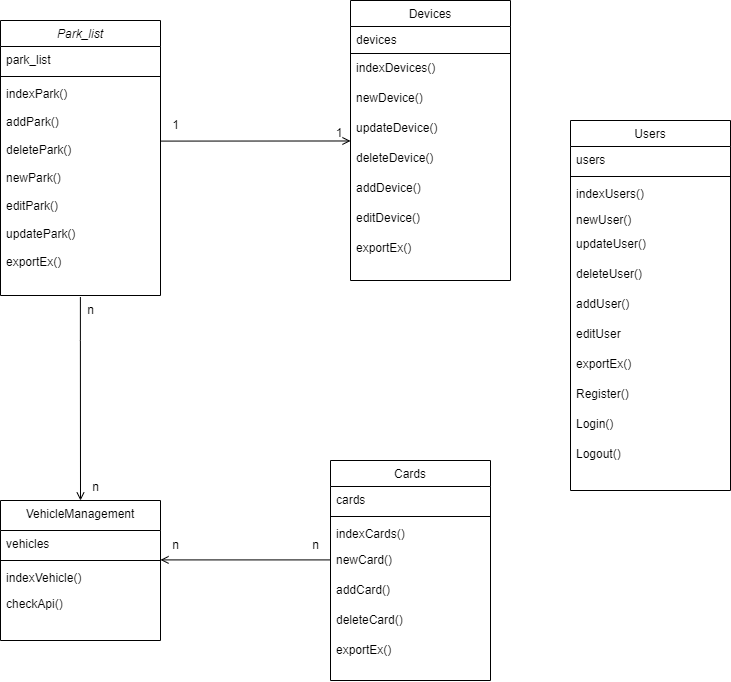

The diagram above was exported from draw.io. Its source (the exported page's mxGraphModel, read from the mxfile embedded in the PNG):
<mxGraphModel dx="926" dy="509" grid="1" gridSize="10" guides="1" tooltips="1" connect="1" arrows="1" fold="1" page="1" pageScale="1" pageWidth="827" pageHeight="1169" math="0" shadow="0">
  <root>
    <mxCell id="WIyWlLk6GJQsqaUBKTNV-0" />
    <mxCell id="WIyWlLk6GJQsqaUBKTNV-1" parent="WIyWlLk6GJQsqaUBKTNV-0" />
    <mxCell id="zkfFHV4jXpPFQw0GAbJ--0" value="Park_list&#10;" style="swimlane;fontStyle=2;align=center;verticalAlign=top;childLayout=stackLayout;horizontal=1;startSize=26;horizontalStack=0;resizeParent=1;resizeLast=0;collapsible=1;marginBottom=0;rounded=0;shadow=0;strokeWidth=1;" parent="WIyWlLk6GJQsqaUBKTNV-1" vertex="1">
      <mxGeometry x="50" y="140" width="160" height="275" as="geometry">
        <mxRectangle x="230" y="140" width="160" height="26" as="alternateBounds" />
      </mxGeometry>
    </mxCell>
    <mxCell id="zkfFHV4jXpPFQw0GAbJ--1" value="park_list" style="text;align=left;verticalAlign=top;spacingLeft=4;spacingRight=4;overflow=hidden;rotatable=0;points=[[0,0.5],[1,0.5]];portConstraint=eastwest;" parent="zkfFHV4jXpPFQw0GAbJ--0" vertex="1">
      <mxGeometry y="26" width="160" height="26" as="geometry" />
    </mxCell>
    <mxCell id="zkfFHV4jXpPFQw0GAbJ--4" value="" style="line;html=1;strokeWidth=1;align=left;verticalAlign=middle;spacingTop=-1;spacingLeft=3;spacingRight=3;rotatable=0;labelPosition=right;points=[];portConstraint=eastwest;" parent="zkfFHV4jXpPFQw0GAbJ--0" vertex="1">
      <mxGeometry y="52" width="160" height="8" as="geometry" />
    </mxCell>
    <mxCell id="zkfFHV4jXpPFQw0GAbJ--5" value="indexPark()" style="text;align=left;verticalAlign=top;spacingLeft=4;spacingRight=4;overflow=hidden;rotatable=0;points=[[0,0.5],[1,0.5]];portConstraint=eastwest;" parent="zkfFHV4jXpPFQw0GAbJ--0" vertex="1">
      <mxGeometry y="60" width="160" height="28" as="geometry" />
    </mxCell>
    <mxCell id="NoQ1JeWdWEFr0QY0_rCW-68" value="addPark()" style="text;align=left;verticalAlign=top;spacingLeft=4;spacingRight=4;overflow=hidden;rotatable=0;points=[[0,0.5],[1,0.5]];portConstraint=eastwest;" parent="zkfFHV4jXpPFQw0GAbJ--0" vertex="1">
      <mxGeometry y="88" width="160" height="28" as="geometry" />
    </mxCell>
    <mxCell id="NoQ1JeWdWEFr0QY0_rCW-67" value="deletePark()" style="text;align=left;verticalAlign=top;spacingLeft=4;spacingRight=4;overflow=hidden;rotatable=0;points=[[0,0.5],[1,0.5]];portConstraint=eastwest;" parent="zkfFHV4jXpPFQw0GAbJ--0" vertex="1">
      <mxGeometry y="116" width="160" height="28" as="geometry" />
    </mxCell>
    <mxCell id="NoQ1JeWdWEFr0QY0_rCW-69" value="newPark()" style="text;align=left;verticalAlign=top;spacingLeft=4;spacingRight=4;overflow=hidden;rotatable=0;points=[[0,0.5],[1,0.5]];portConstraint=eastwest;" parent="zkfFHV4jXpPFQw0GAbJ--0" vertex="1">
      <mxGeometry y="144" width="160" height="28" as="geometry" />
    </mxCell>
    <mxCell id="NoQ1JeWdWEFr0QY0_rCW-71" value="editPark()" style="text;align=left;verticalAlign=top;spacingLeft=4;spacingRight=4;overflow=hidden;rotatable=0;points=[[0,0.5],[1,0.5]];portConstraint=eastwest;" parent="zkfFHV4jXpPFQw0GAbJ--0" vertex="1">
      <mxGeometry y="172" width="160" height="28" as="geometry" />
    </mxCell>
    <mxCell id="ihFHn709t3iuf7GCMV_n-0" value="updatePark()" style="text;align=left;verticalAlign=top;spacingLeft=4;spacingRight=4;overflow=hidden;rotatable=0;points=[[0,0.5],[1,0.5]];portConstraint=eastwest;" vertex="1" parent="zkfFHV4jXpPFQw0GAbJ--0">
      <mxGeometry y="200" width="160" height="28" as="geometry" />
    </mxCell>
    <mxCell id="ihFHn709t3iuf7GCMV_n-1" value="exportEx()" style="text;align=left;verticalAlign=top;spacingLeft=4;spacingRight=4;overflow=hidden;rotatable=0;points=[[0,0.5],[1,0.5]];portConstraint=eastwest;" vertex="1" parent="zkfFHV4jXpPFQw0GAbJ--0">
      <mxGeometry y="228" width="160" height="28" as="geometry" />
    </mxCell>
    <mxCell id="zkfFHV4jXpPFQw0GAbJ--6" value="Users" style="swimlane;fontStyle=0;align=center;verticalAlign=top;childLayout=stackLayout;horizontal=1;startSize=26;horizontalStack=0;resizeParent=1;resizeLast=0;collapsible=1;marginBottom=0;rounded=0;shadow=0;strokeWidth=1;" parent="WIyWlLk6GJQsqaUBKTNV-1" vertex="1">
      <mxGeometry x="620" y="240" width="160" height="370" as="geometry">
        <mxRectangle x="130" y="380" width="160" height="26" as="alternateBounds" />
      </mxGeometry>
    </mxCell>
    <mxCell id="zkfFHV4jXpPFQw0GAbJ--7" value="users" style="text;align=left;verticalAlign=top;spacingLeft=4;spacingRight=4;overflow=hidden;rotatable=0;points=[[0,0.5],[1,0.5]];portConstraint=eastwest;" parent="zkfFHV4jXpPFQw0GAbJ--6" vertex="1">
      <mxGeometry y="26" width="160" height="26" as="geometry" />
    </mxCell>
    <mxCell id="zkfFHV4jXpPFQw0GAbJ--9" value="" style="line;html=1;strokeWidth=1;align=left;verticalAlign=middle;spacingTop=-1;spacingLeft=3;spacingRight=3;rotatable=0;labelPosition=right;points=[];portConstraint=eastwest;" parent="zkfFHV4jXpPFQw0GAbJ--6" vertex="1">
      <mxGeometry y="52" width="160" height="8" as="geometry" />
    </mxCell>
    <mxCell id="zkfFHV4jXpPFQw0GAbJ--10" value="indexUsers()" style="text;align=left;verticalAlign=top;spacingLeft=4;spacingRight=4;overflow=hidden;rotatable=0;points=[[0,0.5],[1,0.5]];portConstraint=eastwest;fontStyle=0" parent="zkfFHV4jXpPFQw0GAbJ--6" vertex="1">
      <mxGeometry y="60" width="160" height="26" as="geometry" />
    </mxCell>
    <mxCell id="zkfFHV4jXpPFQw0GAbJ--11" value="newUser()" style="text;align=left;verticalAlign=top;spacingLeft=4;spacingRight=4;overflow=hidden;rotatable=0;points=[[0,0.5],[1,0.5]];portConstraint=eastwest;" parent="zkfFHV4jXpPFQw0GAbJ--6" vertex="1">
      <mxGeometry y="86" width="160" height="24" as="geometry" />
    </mxCell>
    <mxCell id="NoQ1JeWdWEFr0QY0_rCW-61" value="updateUser()" style="text;align=left;verticalAlign=top;spacingLeft=4;spacingRight=4;overflow=hidden;rotatable=0;points=[[0,0.5],[1,0.5]];portConstraint=eastwest;" parent="zkfFHV4jXpPFQw0GAbJ--6" vertex="1">
      <mxGeometry y="110" width="160" height="30" as="geometry" />
    </mxCell>
    <mxCell id="NoQ1JeWdWEFr0QY0_rCW-62" value="deleteUser()" style="text;align=left;verticalAlign=top;spacingLeft=4;spacingRight=4;overflow=hidden;rotatable=0;points=[[0,0.5],[1,0.5]];portConstraint=eastwest;" parent="zkfFHV4jXpPFQw0GAbJ--6" vertex="1">
      <mxGeometry y="140" width="160" height="30" as="geometry" />
    </mxCell>
    <mxCell id="NoQ1JeWdWEFr0QY0_rCW-64" value="addUser()" style="text;align=left;verticalAlign=top;spacingLeft=4;spacingRight=4;overflow=hidden;rotatable=0;points=[[0,0.5],[1,0.5]];portConstraint=eastwest;" parent="zkfFHV4jXpPFQw0GAbJ--6" vertex="1">
      <mxGeometry y="170" width="160" height="30" as="geometry" />
    </mxCell>
    <mxCell id="NoQ1JeWdWEFr0QY0_rCW-90" value="editUser" style="text;align=left;verticalAlign=top;spacingLeft=4;spacingRight=4;overflow=hidden;rotatable=0;points=[[0,0.5],[1,0.5]];portConstraint=eastwest;" parent="zkfFHV4jXpPFQw0GAbJ--6" vertex="1">
      <mxGeometry y="200" width="160" height="30" as="geometry" />
    </mxCell>
    <mxCell id="ihFHn709t3iuf7GCMV_n-3" value="exportEx()" style="text;align=left;verticalAlign=top;spacingLeft=4;spacingRight=4;overflow=hidden;rotatable=0;points=[[0,0.5],[1,0.5]];portConstraint=eastwest;" vertex="1" parent="zkfFHV4jXpPFQw0GAbJ--6">
      <mxGeometry y="230" width="160" height="30" as="geometry" />
    </mxCell>
    <mxCell id="ihFHn709t3iuf7GCMV_n-4" value="Register()" style="text;align=left;verticalAlign=top;spacingLeft=4;spacingRight=4;overflow=hidden;rotatable=0;points=[[0,0.5],[1,0.5]];portConstraint=eastwest;" vertex="1" parent="zkfFHV4jXpPFQw0GAbJ--6">
      <mxGeometry y="260" width="160" height="30" as="geometry" />
    </mxCell>
    <mxCell id="ihFHn709t3iuf7GCMV_n-5" value="Login()" style="text;align=left;verticalAlign=top;spacingLeft=4;spacingRight=4;overflow=hidden;rotatable=0;points=[[0,0.5],[1,0.5]];portConstraint=eastwest;" vertex="1" parent="zkfFHV4jXpPFQw0GAbJ--6">
      <mxGeometry y="290" width="160" height="30" as="geometry" />
    </mxCell>
    <mxCell id="ihFHn709t3iuf7GCMV_n-6" value="Logout()" style="text;align=left;verticalAlign=top;spacingLeft=4;spacingRight=4;overflow=hidden;rotatable=0;points=[[0,0.5],[1,0.5]];portConstraint=eastwest;" vertex="1" parent="zkfFHV4jXpPFQw0GAbJ--6">
      <mxGeometry y="320" width="160" height="30" as="geometry" />
    </mxCell>
    <mxCell id="zkfFHV4jXpPFQw0GAbJ--17" value="Cards" style="swimlane;fontStyle=0;align=center;verticalAlign=top;childLayout=stackLayout;horizontal=1;startSize=26;horizontalStack=0;resizeParent=1;resizeLast=0;collapsible=1;marginBottom=0;rounded=0;shadow=0;strokeWidth=1;" parent="WIyWlLk6GJQsqaUBKTNV-1" vertex="1">
      <mxGeometry x="380" y="580" width="160" height="220" as="geometry">
        <mxRectangle x="550" y="140" width="160" height="26" as="alternateBounds" />
      </mxGeometry>
    </mxCell>
    <mxCell id="zkfFHV4jXpPFQw0GAbJ--18" value="cards" style="text;align=left;verticalAlign=top;spacingLeft=4;spacingRight=4;overflow=hidden;rotatable=0;points=[[0,0.5],[1,0.5]];portConstraint=eastwest;" parent="zkfFHV4jXpPFQw0GAbJ--17" vertex="1">
      <mxGeometry y="26" width="160" height="26" as="geometry" />
    </mxCell>
    <mxCell id="zkfFHV4jXpPFQw0GAbJ--23" value="" style="line;html=1;strokeWidth=1;align=left;verticalAlign=middle;spacingTop=-1;spacingLeft=3;spacingRight=3;rotatable=0;labelPosition=right;points=[];portConstraint=eastwest;" parent="zkfFHV4jXpPFQw0GAbJ--17" vertex="1">
      <mxGeometry y="52" width="160" height="8" as="geometry" />
    </mxCell>
    <mxCell id="zkfFHV4jXpPFQw0GAbJ--24" value="indexCards()" style="text;align=left;verticalAlign=top;spacingLeft=4;spacingRight=4;overflow=hidden;rotatable=0;points=[[0,0.5],[1,0.5]];portConstraint=eastwest;" parent="zkfFHV4jXpPFQw0GAbJ--17" vertex="1">
      <mxGeometry y="60" width="160" height="26" as="geometry" />
    </mxCell>
    <mxCell id="zkfFHV4jXpPFQw0GAbJ--25" value="newCard()" style="text;align=left;verticalAlign=top;spacingLeft=4;spacingRight=4;overflow=hidden;rotatable=0;points=[[0,0.5],[1,0.5]];portConstraint=eastwest;" parent="zkfFHV4jXpPFQw0GAbJ--17" vertex="1">
      <mxGeometry y="86" width="160" height="30" as="geometry" />
    </mxCell>
    <mxCell id="NoQ1JeWdWEFr0QY0_rCW-15" value="addCard()" style="text;align=left;verticalAlign=top;spacingLeft=4;spacingRight=4;overflow=hidden;rotatable=0;points=[[0,0.5],[1,0.5]];portConstraint=eastwest;" parent="zkfFHV4jXpPFQw0GAbJ--17" vertex="1">
      <mxGeometry y="116" width="160" height="30" as="geometry" />
    </mxCell>
    <mxCell id="NoQ1JeWdWEFr0QY0_rCW-16" value="deleteCard()" style="text;align=left;verticalAlign=top;spacingLeft=4;spacingRight=4;overflow=hidden;rotatable=0;points=[[0,0.5],[1,0.5]];portConstraint=eastwest;" parent="zkfFHV4jXpPFQw0GAbJ--17" vertex="1">
      <mxGeometry y="146" width="160" height="30" as="geometry" />
    </mxCell>
    <mxCell id="NoQ1JeWdWEFr0QY0_rCW-17" value="exportEx()" style="text;align=left;verticalAlign=top;spacingLeft=4;spacingRight=4;overflow=hidden;rotatable=0;points=[[0,0.5],[1,0.5]];portConstraint=eastwest;" parent="zkfFHV4jXpPFQw0GAbJ--17" vertex="1">
      <mxGeometry y="176" width="160" height="30" as="geometry" />
    </mxCell>
    <mxCell id="NoQ1JeWdWEFr0QY0_rCW-5" value="Devices" style="swimlane;fontStyle=0;align=center;verticalAlign=top;childLayout=stackLayout;horizontal=1;startSize=26;horizontalStack=0;resizeParent=1;resizeLast=0;collapsible=1;marginBottom=0;rounded=0;shadow=0;strokeWidth=1;" parent="WIyWlLk6GJQsqaUBKTNV-1" vertex="1">
      <mxGeometry x="400" y="120" width="160" height="280" as="geometry">
        <mxRectangle x="340" y="380" width="170" height="26" as="alternateBounds" />
      </mxGeometry>
    </mxCell>
    <mxCell id="NoQ1JeWdWEFr0QY0_rCW-6" value="devices" style="text;align=left;verticalAlign=top;spacingLeft=4;spacingRight=4;overflow=hidden;rotatable=0;points=[[0,0.5],[1,0.5]];portConstraint=eastwest;" parent="NoQ1JeWdWEFr0QY0_rCW-5" vertex="1">
      <mxGeometry y="26" width="160" height="26" as="geometry" />
    </mxCell>
    <mxCell id="NoQ1JeWdWEFr0QY0_rCW-7" value="" style="line;html=1;strokeWidth=1;align=left;verticalAlign=middle;spacingTop=-1;spacingLeft=3;spacingRight=3;rotatable=0;labelPosition=right;points=[];portConstraint=eastwest;" parent="NoQ1JeWdWEFr0QY0_rCW-5" vertex="1">
      <mxGeometry y="52" width="160" height="2" as="geometry" />
    </mxCell>
    <mxCell id="NoQ1JeWdWEFr0QY0_rCW-55" value="indexDevices()" style="text;align=left;verticalAlign=top;spacingLeft=4;spacingRight=4;overflow=hidden;rotatable=0;points=[[0,0.5],[1,0.5]];portConstraint=eastwest;" parent="NoQ1JeWdWEFr0QY0_rCW-5" vertex="1">
      <mxGeometry y="54" width="160" height="30" as="geometry" />
    </mxCell>
    <mxCell id="NoQ1JeWdWEFr0QY0_rCW-56" value="newDevice()" style="text;align=left;verticalAlign=top;spacingLeft=4;spacingRight=4;overflow=hidden;rotatable=0;points=[[0,0.5],[1,0.5]];portConstraint=eastwest;" parent="NoQ1JeWdWEFr0QY0_rCW-5" vertex="1">
      <mxGeometry y="84" width="160" height="30" as="geometry" />
    </mxCell>
    <mxCell id="NoQ1JeWdWEFr0QY0_rCW-57" value="updateDevice()" style="text;align=left;verticalAlign=top;spacingLeft=4;spacingRight=4;overflow=hidden;rotatable=0;points=[[0,0.5],[1,0.5]];portConstraint=eastwest;" parent="NoQ1JeWdWEFr0QY0_rCW-5" vertex="1">
      <mxGeometry y="114" width="160" height="30" as="geometry" />
    </mxCell>
    <mxCell id="NoQ1JeWdWEFr0QY0_rCW-58" value="deleteDevice()" style="text;align=left;verticalAlign=top;spacingLeft=4;spacingRight=4;overflow=hidden;rotatable=0;points=[[0,0.5],[1,0.5]];portConstraint=eastwest;" parent="NoQ1JeWdWEFr0QY0_rCW-5" vertex="1">
      <mxGeometry y="144" width="160" height="30" as="geometry" />
    </mxCell>
    <mxCell id="NoQ1JeWdWEFr0QY0_rCW-59" value="addDevice()" style="text;align=left;verticalAlign=top;spacingLeft=4;spacingRight=4;overflow=hidden;rotatable=0;points=[[0,0.5],[1,0.5]];portConstraint=eastwest;" parent="NoQ1JeWdWEFr0QY0_rCW-5" vertex="1">
      <mxGeometry y="174" width="160" height="30" as="geometry" />
    </mxCell>
    <mxCell id="NoQ1JeWdWEFr0QY0_rCW-88" value="editDevice()" style="text;align=left;verticalAlign=top;spacingLeft=4;spacingRight=4;overflow=hidden;rotatable=0;points=[[0,0.5],[1,0.5]];portConstraint=eastwest;" parent="NoQ1JeWdWEFr0QY0_rCW-5" vertex="1">
      <mxGeometry y="204" width="160" height="30" as="geometry" />
    </mxCell>
    <mxCell id="NoQ1JeWdWEFr0QY0_rCW-91" value="exportEx()" style="text;align=left;verticalAlign=top;spacingLeft=4;spacingRight=4;overflow=hidden;rotatable=0;points=[[0,0.5],[1,0.5]];portConstraint=eastwest;" parent="NoQ1JeWdWEFr0QY0_rCW-5" vertex="1">
      <mxGeometry y="234" width="160" height="30" as="geometry" />
    </mxCell>
    <mxCell id="NoQ1JeWdWEFr0QY0_rCW-36" value="VehicleManagement" style="swimlane;fontStyle=0;align=center;verticalAlign=top;childLayout=stackLayout;horizontal=1;startSize=30;horizontalStack=0;resizeParent=1;resizeLast=0;collapsible=1;marginBottom=0;rounded=0;shadow=0;strokeWidth=1;" parent="WIyWlLk6GJQsqaUBKTNV-1" vertex="1">
      <mxGeometry x="50" y="620" width="160" height="140" as="geometry">
        <mxRectangle x="130" y="380" width="160" height="26" as="alternateBounds" />
      </mxGeometry>
    </mxCell>
    <mxCell id="NoQ1JeWdWEFr0QY0_rCW-37" value="vehicles" style="text;align=left;verticalAlign=top;spacingLeft=4;spacingRight=4;overflow=hidden;rotatable=0;points=[[0,0.5],[1,0.5]];portConstraint=eastwest;" parent="NoQ1JeWdWEFr0QY0_rCW-36" vertex="1">
      <mxGeometry y="30" width="160" height="26" as="geometry" />
    </mxCell>
    <mxCell id="NoQ1JeWdWEFr0QY0_rCW-38" value="" style="line;html=1;strokeWidth=1;align=left;verticalAlign=middle;spacingTop=-1;spacingLeft=3;spacingRight=3;rotatable=0;labelPosition=right;points=[];portConstraint=eastwest;" parent="NoQ1JeWdWEFr0QY0_rCW-36" vertex="1">
      <mxGeometry y="56" width="160" height="8" as="geometry" />
    </mxCell>
    <mxCell id="NoQ1JeWdWEFr0QY0_rCW-39" value="indexVehicle()" style="text;align=left;verticalAlign=top;spacingLeft=4;spacingRight=4;overflow=hidden;rotatable=0;points=[[0,0.5],[1,0.5]];portConstraint=eastwest;fontStyle=0" parent="NoQ1JeWdWEFr0QY0_rCW-36" vertex="1">
      <mxGeometry y="64" width="160" height="26" as="geometry" />
    </mxCell>
    <mxCell id="NoQ1JeWdWEFr0QY0_rCW-40" value="checkApi()" style="text;align=left;verticalAlign=top;spacingLeft=4;spacingRight=4;overflow=hidden;rotatable=0;points=[[0,0.5],[1,0.5]];portConstraint=eastwest;" parent="NoQ1JeWdWEFr0QY0_rCW-36" vertex="1">
      <mxGeometry y="90" width="160" height="30" as="geometry" />
    </mxCell>
    <mxCell id="NoQ1JeWdWEFr0QY0_rCW-92" value="" style="endArrow=open;shadow=0;strokeWidth=1;rounded=0;endFill=1;edgeStyle=elbowEdgeStyle;elbow=vertical;entryX=0.5;entryY=0;entryDx=0;entryDy=0;exitX=0.163;exitY=0.053;exitDx=0;exitDy=0;exitPerimeter=0;" parent="WIyWlLk6GJQsqaUBKTNV-1" source="NoQ1JeWdWEFr0QY0_rCW-94" target="NoQ1JeWdWEFr0QY0_rCW-36" edge="1">
      <mxGeometry x="0.5" y="41" relative="1" as="geometry">
        <mxPoint x="230" y="270" as="sourcePoint" />
        <mxPoint x="518" y="270" as="targetPoint" />
        <mxPoint x="-40" y="32" as="offset" />
        <Array as="points">
          <mxPoint x="130" y="460" />
        </Array>
      </mxGeometry>
    </mxCell>
    <mxCell id="NoQ1JeWdWEFr0QY0_rCW-93" value="n" style="resizable=0;align=right;verticalAlign=bottom;labelBackgroundColor=none;fontSize=12;" parent="NoQ1JeWdWEFr0QY0_rCW-92" connectable="0" vertex="1">
      <mxGeometry x="1" relative="1" as="geometry">
        <mxPoint x="20" y="-5" as="offset" />
      </mxGeometry>
    </mxCell>
    <mxCell id="NoQ1JeWdWEFr0QY0_rCW-94" value="n" style="text;html=1;align=center;verticalAlign=middle;resizable=0;points=[];autosize=1;strokeColor=none;fillColor=none;" parent="WIyWlLk6GJQsqaUBKTNV-1" vertex="1">
      <mxGeometry x="125" y="415" width="30" height="30" as="geometry" />
    </mxCell>
    <mxCell id="NoQ1JeWdWEFr0QY0_rCW-95" value="" style="endArrow=open;shadow=0;strokeWidth=1;rounded=0;endFill=1;edgeStyle=elbowEdgeStyle;elbow=vertical;exitX=1;exitY=0.164;exitDx=0;exitDy=0;exitPerimeter=0;" parent="WIyWlLk6GJQsqaUBKTNV-1" source="NoQ1JeWdWEFr0QY0_rCW-67" target="NoQ1JeWdWEFr0QY0_rCW-5" edge="1">
      <mxGeometry x="0.5" y="41" relative="1" as="geometry">
        <mxPoint x="190" y="410" as="sourcePoint" />
        <mxPoint x="518" y="270" as="targetPoint" />
        <mxPoint x="-40" y="32" as="offset" />
      </mxGeometry>
    </mxCell>
    <mxCell id="NoQ1JeWdWEFr0QY0_rCW-96" value="1" style="resizable=0;align=right;verticalAlign=bottom;labelBackgroundColor=none;fontSize=12;" parent="NoQ1JeWdWEFr0QY0_rCW-95" connectable="0" vertex="1">
      <mxGeometry x="1" relative="1" as="geometry">
        <mxPoint x="-7" as="offset" />
      </mxGeometry>
    </mxCell>
    <mxCell id="NoQ1JeWdWEFr0QY0_rCW-97" value="1" style="text;html=1;align=center;verticalAlign=middle;resizable=0;points=[];autosize=1;strokeColor=none;fillColor=none;" parent="WIyWlLk6GJQsqaUBKTNV-1" vertex="1">
      <mxGeometry x="210" y="230" width="30" height="30" as="geometry" />
    </mxCell>
    <mxCell id="NoQ1JeWdWEFr0QY0_rCW-103" value="" style="endArrow=open;shadow=0;strokeWidth=1;rounded=0;endFill=1;edgeStyle=elbowEdgeStyle;elbow=vertical;exitX=0;exitY=0.5;exitDx=0;exitDy=0;" parent="WIyWlLk6GJQsqaUBKTNV-1" edge="1" source="zkfFHV4jXpPFQw0GAbJ--25">
      <mxGeometry x="0.5" y="41" relative="1" as="geometry">
        <mxPoint x="370" y="679.41" as="sourcePoint" />
        <mxPoint x="210" y="679.41" as="targetPoint" />
        <mxPoint x="-40" y="32" as="offset" />
        <Array as="points">
          <mxPoint x="250" y="679.41" />
        </Array>
      </mxGeometry>
    </mxCell>
    <mxCell id="NoQ1JeWdWEFr0QY0_rCW-119" value="n" style="text;html=1;align=center;verticalAlign=middle;resizable=0;points=[];autosize=1;strokeColor=none;fillColor=none;" parent="WIyWlLk6GJQsqaUBKTNV-1" vertex="1">
      <mxGeometry x="210" y="650" width="30" height="30" as="geometry" />
    </mxCell>
    <mxCell id="NoQ1JeWdWEFr0QY0_rCW-120" value="n" style="text;html=1;align=center;verticalAlign=middle;resizable=0;points=[];autosize=1;strokeColor=none;fillColor=none;" parent="WIyWlLk6GJQsqaUBKTNV-1" vertex="1">
      <mxGeometry x="350" y="650" width="30" height="30" as="geometry" />
    </mxCell>
  </root>
</mxGraphModel>